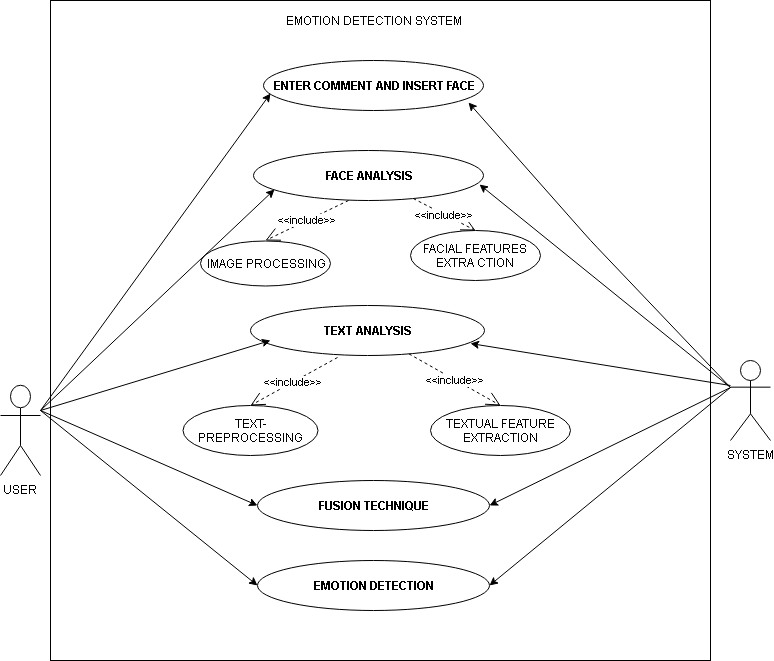

The diagram above was exported from draw.io. Its source (the exported page's mxGraphModel, read from the mxfile embedded in the PNG):
<mxGraphModel dx="1080" dy="2779" grid="1" gridSize="10" guides="1" tooltips="1" connect="1" arrows="1" fold="1" page="1" pageScale="1" pageWidth="827" pageHeight="1169" math="0" shadow="0">
  <root>
    <mxCell id="0" />
    <mxCell id="1" parent="0" />
    <mxCell id="jtwXHh_URQFjkmBmCDzK-1" value="" style="whiteSpace=wrap;html=1;aspect=fixed;" vertex="1" parent="1">
      <mxGeometry x="90" y="-1190" width="660" height="660" as="geometry" />
    </mxCell>
    <mxCell id="jtwXHh_URQFjkmBmCDzK-2" value="USER" style="shape=umlActor;verticalLabelPosition=bottom;labelBackgroundColor=#ffffff;verticalAlign=top;html=1;outlineConnect=0;" vertex="1" parent="1">
      <mxGeometry x="40" y="-805" width="40" height="90" as="geometry" />
    </mxCell>
    <mxCell id="jtwXHh_URQFjkmBmCDzK-3" value="&lt;b&gt;ENTER COMMENT AND INSERT FACE&lt;/b&gt;" style="ellipse;whiteSpace=wrap;html=1;" vertex="1" parent="1">
      <mxGeometry x="303" y="-1130" width="220" height="50" as="geometry" />
    </mxCell>
    <mxCell id="jtwXHh_URQFjkmBmCDzK-15" value="SYSTEM" style="shape=umlActor;verticalLabelPosition=bottom;labelBackgroundColor=#ffffff;verticalAlign=top;html=1;outlineConnect=0;" vertex="1" parent="1">
      <mxGeometry x="770" y="-830" width="40" height="80" as="geometry" />
    </mxCell>
    <mxCell id="jtwXHh_URQFjkmBmCDzK-16" value="EMOTION DETECTION SYSTEM" style="text;html=1;strokeColor=none;fillColor=none;align=center;verticalAlign=middle;whiteSpace=wrap;rounded=0;" vertex="1" parent="1">
      <mxGeometry x="178" y="-1190" width="470" height="40" as="geometry" />
    </mxCell>
    <mxCell id="jtwXHh_URQFjkmBmCDzK-19" value="FACE ANALYSIS" style="ellipse;whiteSpace=wrap;html=1;fontStyle=1" vertex="1" parent="1">
      <mxGeometry x="293" y="-1040" width="230" height="50" as="geometry" />
    </mxCell>
    <mxCell id="jtwXHh_URQFjkmBmCDzK-20" value="FUSION TECHNIQUE" style="ellipse;whiteSpace=wrap;html=1;fontStyle=1" vertex="1" parent="1">
      <mxGeometry x="297" y="-710" width="232" height="50" as="geometry" />
    </mxCell>
    <mxCell id="jtwXHh_URQFjkmBmCDzK-21" value="TEXTUAL FEATURE EXTRACTION" style="ellipse;whiteSpace=wrap;html=1;" vertex="1" parent="1">
      <mxGeometry x="470" y="-785" width="140" height="50" as="geometry" />
    </mxCell>
    <mxCell id="jtwXHh_URQFjkmBmCDzK-24" value="TEXT ANALYSIS" style="ellipse;whiteSpace=wrap;html=1;fontStyle=1" vertex="1" parent="1">
      <mxGeometry x="290" y="-885" width="234" height="50" as="geometry" />
    </mxCell>
    <mxCell id="jtwXHh_URQFjkmBmCDzK-25" value="FACIAL FEATURES EXTRA CTION" style="ellipse;whiteSpace=wrap;html=1;" vertex="1" parent="1">
      <mxGeometry x="450" y="-960" width="130" height="50" as="geometry" />
    </mxCell>
    <mxCell id="jtwXHh_URQFjkmBmCDzK-27" value="" style="endArrow=classic;html=1;entryX=0.032;entryY=0.667;entryDx=0;entryDy=0;entryPerimeter=0;" edge="1" parent="1" target="jtwXHh_URQFjkmBmCDzK-3">
      <mxGeometry width="50" height="50" relative="1" as="geometry">
        <mxPoint x="80" y="-780" as="sourcePoint" />
        <mxPoint x="160" y="-855" as="targetPoint" />
      </mxGeometry>
    </mxCell>
    <mxCell id="jtwXHh_URQFjkmBmCDzK-28" value="IMAGE PROCESSING" style="ellipse;whiteSpace=wrap;html=1;" vertex="1" parent="1">
      <mxGeometry x="240" y="-950" width="130" height="45" as="geometry" />
    </mxCell>
    <mxCell id="jtwXHh_URQFjkmBmCDzK-33" value="TEXT-PREPROCESSING" style="ellipse;whiteSpace=wrap;html=1;" vertex="1" parent="1">
      <mxGeometry x="222.5" y="-785" width="135" height="50" as="geometry" />
    </mxCell>
    <mxCell id="jtwXHh_URQFjkmBmCDzK-40" value="" style="endArrow=classic;html=1;entryX=0.932;entryY=0.833;entryDx=0;entryDy=0;entryPerimeter=0;exitX=0;exitY=0.3333333333333333;exitDx=0;exitDy=0;exitPerimeter=0;" edge="1" parent="1" source="jtwXHh_URQFjkmBmCDzK-15" target="jtwXHh_URQFjkmBmCDzK-3">
      <mxGeometry width="50" height="50" relative="1" as="geometry">
        <mxPoint x="770" y="-810" as="sourcePoint" />
        <mxPoint x="510" y="-1010" as="targetPoint" />
        <Array as="points">
          <mxPoint x="630" y="-950" />
        </Array>
      </mxGeometry>
    </mxCell>
    <mxCell id="jtwXHh_URQFjkmBmCDzK-45" value="&amp;lt;&amp;lt;include&amp;gt;&amp;gt;" style="endArrow=open;endSize=12;dashed=1;html=1;entryX=0.5;entryY=0;entryDx=0;entryDy=0;" edge="1" parent="1" source="jtwXHh_URQFjkmBmCDzK-19" target="jtwXHh_URQFjkmBmCDzK-25">
      <mxGeometry width="160" relative="1" as="geometry">
        <mxPoint x="550" y="-1030" as="sourcePoint" />
        <mxPoint x="619" y="-1046" as="targetPoint" />
      </mxGeometry>
    </mxCell>
    <mxCell id="jtwXHh_URQFjkmBmCDzK-48" value="" style="endArrow=classic;html=1;entryX=0.091;entryY=0.78;entryDx=0;entryDy=0;entryPerimeter=0;" edge="1" parent="1" target="jtwXHh_URQFjkmBmCDzK-19">
      <mxGeometry width="50" height="50" relative="1" as="geometry">
        <mxPoint x="80" y="-780" as="sourcePoint" />
        <mxPoint x="313" y="-1020" as="targetPoint" />
      </mxGeometry>
    </mxCell>
    <mxCell id="jtwXHh_URQFjkmBmCDzK-50" value="" style="endArrow=classic;html=1;exitX=0;exitY=0.3333333333333333;exitDx=0;exitDy=0;exitPerimeter=0;entryX=0.983;entryY=0.68;entryDx=0;entryDy=0;entryPerimeter=0;" edge="1" parent="1" source="jtwXHh_URQFjkmBmCDzK-15" target="jtwXHh_URQFjkmBmCDzK-19">
      <mxGeometry width="50" height="50" relative="1" as="geometry">
        <mxPoint x="770" y="-800" as="sourcePoint" />
        <mxPoint x="510" y="-1020" as="targetPoint" />
      </mxGeometry>
    </mxCell>
    <mxCell id="jtwXHh_URQFjkmBmCDzK-52" value="&amp;lt;&amp;lt;include&amp;gt;&amp;gt;" style="endArrow=open;endSize=12;dashed=1;html=1;exitX=0.413;exitY=1;exitDx=0;exitDy=0;entryX=0.5;entryY=0;entryDx=0;entryDy=0;exitPerimeter=0;" edge="1" parent="1" source="jtwXHh_URQFjkmBmCDzK-19" target="jtwXHh_URQFjkmBmCDzK-28">
      <mxGeometry width="160" relative="1" as="geometry">
        <mxPoint x="320" y="-870" as="sourcePoint" />
        <mxPoint x="480" y="-870" as="targetPoint" />
      </mxGeometry>
    </mxCell>
    <mxCell id="jtwXHh_URQFjkmBmCDzK-53" value="" style="endArrow=classic;html=1;" edge="1" parent="1">
      <mxGeometry width="50" height="50" relative="1" as="geometry">
        <mxPoint x="80" y="-780" as="sourcePoint" />
        <mxPoint x="310" y="-850" as="targetPoint" />
      </mxGeometry>
    </mxCell>
    <mxCell id="jtwXHh_URQFjkmBmCDzK-54" value="" style="endArrow=classic;html=1;entryX=0.94;entryY=0.76;entryDx=0;entryDy=0;entryPerimeter=0;" edge="1" parent="1" target="jtwXHh_URQFjkmBmCDzK-24">
      <mxGeometry width="50" height="50" relative="1" as="geometry">
        <mxPoint x="770" y="-805" as="sourcePoint" />
        <mxPoint x="524" y="-855" as="targetPoint" />
      </mxGeometry>
    </mxCell>
    <mxCell id="jtwXHh_URQFjkmBmCDzK-55" value="&amp;lt;&amp;lt;include&amp;gt;&amp;gt;" style="endArrow=open;endSize=12;dashed=1;html=1;entryX=0.5;entryY=0;entryDx=0;entryDy=0;exitX=0.372;exitY=1.04;exitDx=0;exitDy=0;exitPerimeter=0;" edge="1" parent="1" source="jtwXHh_URQFjkmBmCDzK-24" target="jtwXHh_URQFjkmBmCDzK-33">
      <mxGeometry width="160" relative="1" as="geometry">
        <mxPoint x="110" y="-805.5" as="sourcePoint" />
        <mxPoint x="270" y="-805.5" as="targetPoint" />
      </mxGeometry>
    </mxCell>
    <mxCell id="jtwXHh_URQFjkmBmCDzK-57" value="&amp;lt;&amp;lt;include&amp;gt;&amp;gt;" style="endArrow=open;endSize=12;dashed=1;html=1;entryX=0.5;entryY=0;entryDx=0;entryDy=0;" edge="1" parent="1" source="jtwXHh_URQFjkmBmCDzK-24" target="jtwXHh_URQFjkmBmCDzK-21">
      <mxGeometry width="160" relative="1" as="geometry">
        <mxPoint x="368" y="-805.5" as="sourcePoint" />
        <mxPoint x="528" y="-805.5" as="targetPoint" />
      </mxGeometry>
    </mxCell>
    <mxCell id="jtwXHh_URQFjkmBmCDzK-60" value="" style="endArrow=classic;html=1;" edge="1" parent="1">
      <mxGeometry width="50" height="50" relative="1" as="geometry">
        <mxPoint x="80" y="-780" as="sourcePoint" />
        <mxPoint x="297" y="-685" as="targetPoint" />
      </mxGeometry>
    </mxCell>
    <mxCell id="jtwXHh_URQFjkmBmCDzK-61" value="" style="endArrow=classic;html=1;entryX=1;entryY=0.5;entryDx=0;entryDy=0;exitX=0;exitY=0.3333333333333333;exitDx=0;exitDy=0;exitPerimeter=0;" edge="1" parent="1" source="jtwXHh_URQFjkmBmCDzK-15" target="jtwXHh_URQFjkmBmCDzK-20">
      <mxGeometry width="50" height="50" relative="1" as="geometry">
        <mxPoint x="770" y="-800" as="sourcePoint" />
        <mxPoint x="597" y="-675" as="targetPoint" />
      </mxGeometry>
    </mxCell>
    <mxCell id="jtwXHh_URQFjkmBmCDzK-62" value="EMOTION DETECTION" style="ellipse;whiteSpace=wrap;html=1;fontStyle=1" vertex="1" parent="1">
      <mxGeometry x="297" y="-630" width="232" height="50" as="geometry" />
    </mxCell>
    <mxCell id="jtwXHh_URQFjkmBmCDzK-63" value="" style="endArrow=classic;html=1;entryX=0;entryY=0.5;entryDx=0;entryDy=0;" edge="1" parent="1" target="jtwXHh_URQFjkmBmCDzK-62">
      <mxGeometry width="50" height="50" relative="1" as="geometry">
        <mxPoint x="80" y="-780" as="sourcePoint" />
        <mxPoint x="297" y="-655" as="targetPoint" />
      </mxGeometry>
    </mxCell>
    <mxCell id="jtwXHh_URQFjkmBmCDzK-64" value="" style="endArrow=classic;html=1;entryX=1;entryY=0.5;entryDx=0;entryDy=0;exitX=0;exitY=0.3333333333333333;exitDx=0;exitDy=0;exitPerimeter=0;" edge="1" parent="1" source="jtwXHh_URQFjkmBmCDzK-15" target="jtwXHh_URQFjkmBmCDzK-62">
      <mxGeometry width="50" height="50" relative="1" as="geometry">
        <mxPoint x="770" y="-800" as="sourcePoint" />
        <mxPoint x="617" y="-557.5" as="targetPoint" />
      </mxGeometry>
    </mxCell>
  </root>
</mxGraphModel>